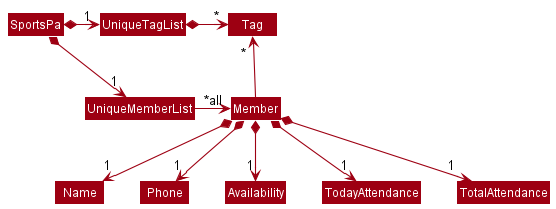

The diagram above was rendered by PlantUML. Its source (embedded in the PNG):
@startuml
!include style.puml
skinparam arrowThickness 1.1
skinparam arrowColor MODEL_COLOR
skinparam classBackgroundColor MODEL_COLOR

SportsPa *-right-> "1" UniqueMemberList
SportsPa *-right-> "1" UniqueTagList
UniqueTagList -[hidden]down- UniqueMemberList
UniqueTagList -[hidden]down- UniqueMemberList

UniqueTagList *-right-> "      *" Tag
UniqueMemberList -right-> "~*all" Member

Member -up-> "        *" Tag

Member *--> "1" Name
Member *--> "1" Phone
Member *--> "1" Availability
Member *--> "1" TodayAttendance
Member *--> "1" TotalAttendance
@enduml